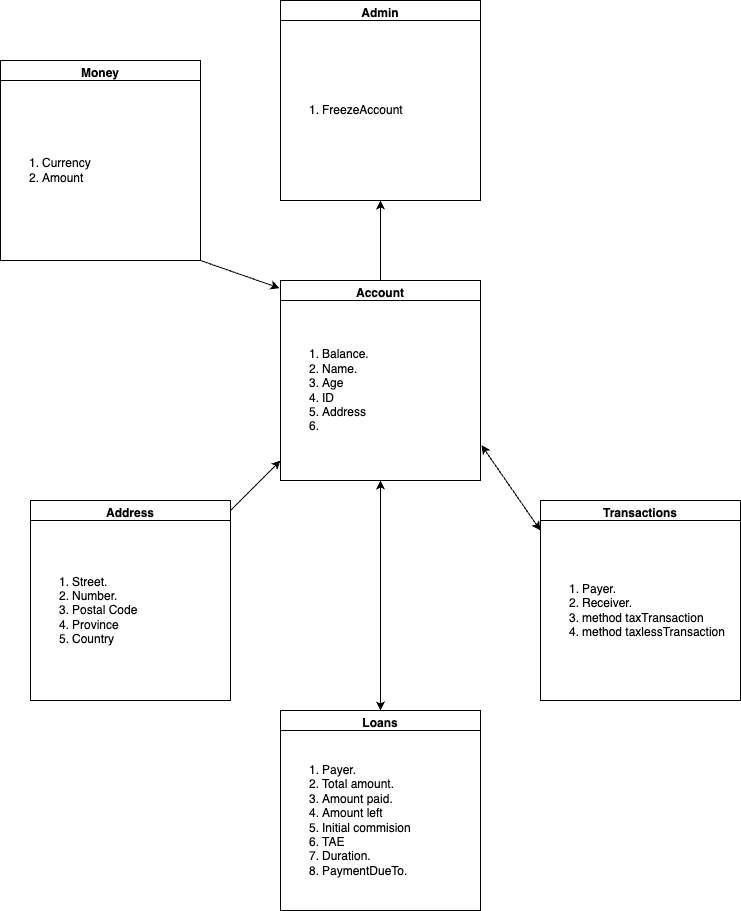

The diagram above was exported from draw.io. Its source (the exported page's mxGraphModel, read from the mxfile embedded in the PNG):
<mxGraphModel dx="901" dy="1759" grid="1" gridSize="10" guides="1" tooltips="1" connect="1" arrows="1" fold="1" page="1" pageScale="1" pageWidth="827" pageHeight="1169" math="0" shadow="0">
  <root>
    <mxCell id="0" />
    <mxCell id="1" parent="0" />
    <mxCell id="IecqmLlrY5AAca-hdc0W-20" value="" style="edgeStyle=orthogonalEdgeStyle;rounded=0;orthogonalLoop=1;jettySize=auto;html=1;" edge="1" parent="1" source="IecqmLlrY5AAca-hdc0W-1" target="IecqmLlrY5AAca-hdc0W-19">
      <mxGeometry relative="1" as="geometry" />
    </mxCell>
    <mxCell id="IecqmLlrY5AAca-hdc0W-1" value="Account" style="swimlane;" vertex="1" parent="1">
      <mxGeometry x="300" y="70" width="200" height="200" as="geometry">
        <mxRectangle x="300" y="70" width="90" height="30" as="alternateBounds" />
      </mxGeometry>
    </mxCell>
    <mxCell id="IecqmLlrY5AAca-hdc0W-2" value="&lt;ol&gt;&lt;li&gt;Balance.&lt;/li&gt;&lt;li&gt;Name.&lt;/li&gt;&lt;li&gt;Age&lt;/li&gt;&lt;li&gt;ID&lt;/li&gt;&lt;li&gt;Address&lt;/li&gt;&lt;li&gt;&lt;br&gt;&lt;/li&gt;&lt;/ol&gt;" style="whiteSpace=wrap;html=1;align=left;" vertex="1" parent="1">
      <mxGeometry x="300" y="90" width="200" height="180" as="geometry" />
    </mxCell>
    <mxCell id="IecqmLlrY5AAca-hdc0W-5" value="Transactions" style="swimlane;labelBackgroundColor=default;" vertex="1" parent="1">
      <mxGeometry x="560" y="290" width="200" height="200" as="geometry" />
    </mxCell>
    <mxCell id="IecqmLlrY5AAca-hdc0W-6" value="&lt;ol&gt;&lt;li&gt;Payer.&lt;/li&gt;&lt;li&gt;Receiver.&lt;/li&gt;&lt;li&gt;method taxTransaction&lt;/li&gt;&lt;li&gt;method taxlessTransaction&lt;/li&gt;&lt;/ol&gt;" style="whiteSpace=wrap;html=1;align=left;" vertex="1" parent="IecqmLlrY5AAca-hdc0W-5">
      <mxGeometry y="20" width="200" height="180" as="geometry" />
    </mxCell>
    <mxCell id="IecqmLlrY5AAca-hdc0W-7" value="Address" style="swimlane;labelBackgroundColor=default;" vertex="1" parent="1">
      <mxGeometry x="50" y="290" width="200" height="200" as="geometry" />
    </mxCell>
    <mxCell id="IecqmLlrY5AAca-hdc0W-8" value="&lt;ol&gt;&lt;li&gt;Street.&lt;/li&gt;&lt;li&gt;Number.&lt;/li&gt;&lt;li&gt;Postal Code&lt;/li&gt;&lt;li&gt;Province&lt;/li&gt;&lt;li&gt;Country&lt;/li&gt;&lt;/ol&gt;" style="whiteSpace=wrap;html=1;align=left;" vertex="1" parent="IecqmLlrY5AAca-hdc0W-7">
      <mxGeometry y="20" width="200" height="180" as="geometry" />
    </mxCell>
    <mxCell id="IecqmLlrY5AAca-hdc0W-9" value="Loans" style="swimlane;labelBackgroundColor=default;" vertex="1" parent="1">
      <mxGeometry x="300" y="500" width="200" height="200" as="geometry" />
    </mxCell>
    <mxCell id="IecqmLlrY5AAca-hdc0W-10" value="&lt;ol&gt;&lt;li&gt;Payer.&lt;/li&gt;&lt;li&gt;Total amount.&lt;/li&gt;&lt;li&gt;Amount paid.&lt;/li&gt;&lt;li&gt;&lt;span style=&quot;background-color: initial;&quot;&gt;Amount left&lt;/span&gt;&lt;/li&gt;&lt;li&gt;&lt;span style=&quot;background-color: initial;&quot;&gt;Initial commision&lt;/span&gt;&lt;br&gt;&lt;/li&gt;&lt;li&gt;TAE&lt;/li&gt;&lt;li&gt;Duration.&lt;/li&gt;&lt;li&gt;PaymentDueTo.&lt;/li&gt;&lt;/ol&gt;" style="whiteSpace=wrap;html=1;align=left;" vertex="1" parent="IecqmLlrY5AAca-hdc0W-9">
      <mxGeometry y="20" width="200" height="180" as="geometry" />
    </mxCell>
    <mxCell id="IecqmLlrY5AAca-hdc0W-11" value="" style="endArrow=classic;html=1;rounded=0;" edge="1" parent="1">
      <mxGeometry width="50" height="50" relative="1" as="geometry">
        <mxPoint x="250" y="300" as="sourcePoint" />
        <mxPoint x="300" y="250" as="targetPoint" />
        <Array as="points">
          <mxPoint x="290" y="260" />
        </Array>
      </mxGeometry>
    </mxCell>
    <mxCell id="IecqmLlrY5AAca-hdc0W-12" value="" style="endArrow=classic;startArrow=classic;html=1;rounded=0;entryX=1.005;entryY=0.804;entryDx=0;entryDy=0;entryPerimeter=0;" edge="1" parent="1" target="IecqmLlrY5AAca-hdc0W-2">
      <mxGeometry width="50" height="50" relative="1" as="geometry">
        <mxPoint x="560" y="320" as="sourcePoint" />
        <mxPoint x="510" y="240" as="targetPoint" />
        <Array as="points" />
      </mxGeometry>
    </mxCell>
    <mxCell id="IecqmLlrY5AAca-hdc0W-13" value="" style="endArrow=classic;startArrow=classic;html=1;rounded=0;exitX=0.5;exitY=0;exitDx=0;exitDy=0;entryX=0.5;entryY=1;entryDx=0;entryDy=0;" edge="1" parent="1" source="IecqmLlrY5AAca-hdc0W-9" target="IecqmLlrY5AAca-hdc0W-1">
      <mxGeometry width="50" height="50" relative="1" as="geometry">
        <mxPoint x="410" y="400" as="sourcePoint" />
        <mxPoint x="460" y="350" as="targetPoint" />
      </mxGeometry>
    </mxCell>
    <mxCell id="IecqmLlrY5AAca-hdc0W-14" value="Money" style="swimlane;labelBackgroundColor=default;" vertex="1" parent="1">
      <mxGeometry x="20" y="-150" width="200" height="200" as="geometry" />
    </mxCell>
    <mxCell id="IecqmLlrY5AAca-hdc0W-15" value="&lt;ol&gt;&lt;li&gt;Currency&lt;/li&gt;&lt;li&gt;Amount&lt;/li&gt;&lt;/ol&gt;" style="whiteSpace=wrap;html=1;align=left;" vertex="1" parent="IecqmLlrY5AAca-hdc0W-14">
      <mxGeometry y="20" width="200" height="180" as="geometry" />
    </mxCell>
    <mxCell id="IecqmLlrY5AAca-hdc0W-18" value="" style="endArrow=classic;html=1;rounded=0;entryX=-0.005;entryY=0.038;entryDx=0;entryDy=0;entryPerimeter=0;" edge="1" parent="1" target="IecqmLlrY5AAca-hdc0W-1">
      <mxGeometry width="50" height="50" relative="1" as="geometry">
        <mxPoint x="220" y="50" as="sourcePoint" />
        <mxPoint x="270" as="targetPoint" />
      </mxGeometry>
    </mxCell>
    <mxCell id="IecqmLlrY5AAca-hdc0W-19" value="Admin" style="swimlane;" vertex="1" parent="1">
      <mxGeometry x="300" y="-210" width="200" height="200" as="geometry">
        <mxRectangle x="300" y="70" width="90" height="30" as="alternateBounds" />
      </mxGeometry>
    </mxCell>
    <mxCell id="IecqmLlrY5AAca-hdc0W-21" value="&lt;ol&gt;&lt;li&gt;&lt;span style=&quot;background-color: initial;&quot;&gt;FreezeAccount&lt;/span&gt;&lt;/li&gt;&lt;/ol&gt;" style="whiteSpace=wrap;html=1;align=left;" vertex="1" parent="IecqmLlrY5AAca-hdc0W-19">
      <mxGeometry y="20" width="200" height="180" as="geometry" />
    </mxCell>
  </root>
</mxGraphModel>